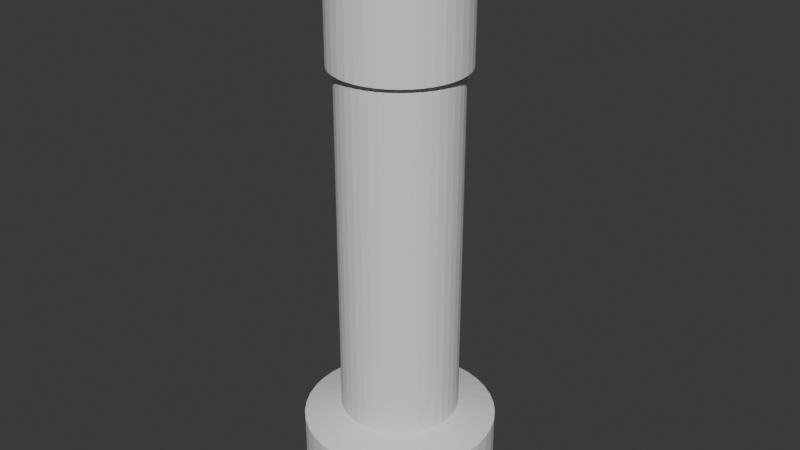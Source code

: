 # Source: hatstand.blend  (saved by Blender 4.3.34; exported with 4.5.12 LTS)
import bpy
from mathutils import Matrix  # noqa: F401  (used for matrix-valued properties, if any)

bpy.ops.wm.read_factory_settings(use_empty=True)
scene = bpy.context.scene
scene.name = 'Scene'

# ---- collections
col_collection = bpy.data.collections.new('Collection'); scene.collection.children.link(col_collection)

# ---- world
world_world = bpy.data.worlds.new('World'); scene.world = world_world
world_world.use_nodes = True; world_world.node_tree.nodes.clear()
_N = world_world.node_tree.nodes; _L = world_world.node_tree.links
n0 = _N.new('ShaderNodeOutputWorld'); n0.name = 'World Output'; n0.location = (300, 300)
n1 = _N.new('ShaderNodeBackground'); n1.name = 'Background'; n1.location = (10, 300)
n1.inputs[0].default_value = (0.05088, 0.05088, 0.05088, 1.0)
_L.new(n1.outputs[0], n0.inputs[0])
n0.is_active_output = True
world_world.color = (0.05088, 0.05088, 0.05088)
world_world.sun_shadow_jitter_overblur = 0.0

# ---- meshes
me_cylinder_003 = bpy.data.meshes.new('Cylinder.003')
me_cylinder_003.from_pydata([(0.0, 1.0, -1.0), (0.0, 0.9006, 1.0), (0.1526, 0.9883, -1.0), (0.1375, 0.8901, 1.0), (0.3017, 0.9534, -1.0), (0.2717, 0.8586, 1.0), (0.4437, 0.8962, -1.0), (0.3996, 0.8071, 1.0), (0.5753, 0.8179, -1.0), (0.5181, 0.7366, 1.0), (0.6934, 0.7205, -1.0), (0.6245, 0.6489, 1.0), (0.7953, 0.6062, -1.0), (0.7162, 0.546, 1.0), (0.8785, 0.4777, -1.0), (0.7912, 0.4302, 1.0), (0.9411, 0.338, -1.0), (0.8476, 0.3044, 1.0), (0.9817, 0.1904, -1.0), (0.8841, 0.1715, 1.0), (0.9993, 0.0383, -1.0), (0.8999, 0.0345, 1.0), (0.9934, -0.1147, -1.0), (0.8947, -0.1033, 1.0), (0.9643, -0.265, -1.0), (0.8684, -0.2386, 1.0), (0.9125, -0.4091, -1.0), (0.8218, -0.3684, 1.0), (0.8394, -0.5436, -1.0), (0.7559, -0.4895, 1.0), (0.7466, -0.6653, -1.0), (0.6723, -0.5992, 1.0), (0.6362, -0.7715, -1.0), (0.573, -0.6948, 1.0), (0.511, -0.8596, -1.0), (0.4602, -0.7741, 1.0), (0.3738, -0.9275, -1.0), (0.3367, -0.8353, 1.0), (0.2279, -0.9737, -1.0), (0.2052, -0.8769, 1.0), (0.07655, -0.9971, -1.0), (0.06894, -0.898, 1.0), (-0.07655, -0.9971, -1.0), (-0.06894, -0.898, 1.0), (-0.2279, -0.9737, -1.0), (-0.2052, -0.8769, 1.0), (-0.3738, -0.9275, -1.0), (-0.3367, -0.8353, 1.0), (-0.511, -0.8596, -1.0), (-0.4602, -0.7741, 1.0), (-0.6362, -0.7715, -1.0), (-0.573, -0.6948, 1.0), (-0.7466, -0.6653, -1.0), (-0.6723, -0.5992, 1.0), (-0.8394, -0.5436, -1.0), (-0.7559, -0.4895, 1.0), (-0.9125, -0.4091, -1.0), (-0.8218, -0.3684, 1.0), (-0.9643, -0.265, -1.0), (-0.8684, -0.2386, 1.0), (-0.9934, -0.1147, -1.0), (-0.8947, -0.1033, 1.0), (-0.9993, 0.0383, -1.0), (-0.8999, 0.0345, 1.0), (-0.9817, 0.1904, -1.0), (-0.8841, 0.1715, 1.0), (-0.9411, 0.338, -1.0), (-0.8476, 0.3044, 1.0), (-0.8785, 0.4777, -1.0), (-0.7912, 0.4302, 1.0), (-0.7953, 0.6062, -1.0), (-0.7162, 0.546, 1.0), (-0.6934, 0.7205, -1.0), (-0.6245, 0.6489, 1.0), (-0.5753, 0.8179, -1.0), (-0.5181, 0.7366, 1.0), (-0.4437, 0.8962, -1.0), (-0.3996, 0.8071, 1.0), (-0.3017, 0.9534, -1.0), (-0.2717, 0.8586, 1.0), (-0.1526, 0.9883, -1.0), (-0.1375, 0.8901, 1.0), (0.1526, 0.9883, 1.0), (0.0, 1.0, 1.0), (0.3017, 0.9534, 1.0), (0.4437, 0.8962, 1.0), (0.5753, 0.8179, 1.0), (0.6934, 0.7205, 1.0), (0.7953, 0.6062, 1.0), (0.8785, 0.4777, 1.0), (0.9411, 0.338, 1.0), (0.9817, 0.1904, 1.0), (0.9993, 0.0383, 1.0), (0.9934, -0.1147, 1.0), (0.9643, -0.265, 1.0), (0.9125, -0.4091, 1.0), (0.8394, -0.5436, 1.0), (0.7466, -0.6653, 1.0), (0.6362, -0.7715, 1.0), (0.511, -0.8596, 1.0), (0.3738, -0.9275, 1.0), (0.2279, -0.9737, 1.0), (0.07655, -0.9971, 1.0), (-0.07655, -0.9971, 1.0), (-0.2279, -0.9737, 1.0), (-0.3738, -0.9275, 1.0), (-0.511, -0.8596, 1.0), (-0.6362, -0.7715, 1.0), (-0.7466, -0.6653, 1.0), (-0.8394, -0.5436, 1.0), (-0.9125, -0.4091, 1.0), (-0.9643, -0.265, 1.0), (-0.9934, -0.1147, 1.0), (-0.9993, 0.0383, 1.0), (-0.9817, 0.1904, 1.0), (-0.9411, 0.338, 1.0), (-0.8785, 0.4777, 1.0), (-0.7953, 0.6062, 1.0), (-0.6934, 0.7205, 1.0), (-0.5753, 0.8179, 1.0), (-0.4437, 0.8962, 1.0), (-0.3017, 0.9534, 1.0), (-0.1526, 0.9883, 1.0), (0.1375, 0.8901, -6.384), (-1.015e-07, 0.9006, -6.384), (0.2717, 0.8586, -6.384), (0.3996, 0.8071, -6.384), (0.5181, 0.7366, -6.384), (0.6245, 0.6489, -6.384), (0.7162, 0.546, -6.384), (0.7912, 0.4302, -6.384), (0.8476, 0.3044, -6.384), (0.8841, 0.1715, -6.384), (0.8999, 0.0345, -6.384), (0.8947, -0.1033, -6.384), (0.8684, -0.2386, -6.384), (0.8218, -0.3684, -6.384), (0.7559, -0.4895, -6.384), (0.6723, -0.5992, -6.384), (0.573, -0.6948, -6.384), (0.4602, -0.7741, -6.384), (0.3367, -0.8353, -6.384), (0.2052, -0.8769, -6.384), (0.06894, -0.898, -6.384), (-0.06894, -0.898, -6.384), (-0.2052, -0.8769, -6.384), (-0.3367, -0.8353, -6.384), (-0.4602, -0.7741, -6.384), (-0.573, -0.6948, -6.384), (-0.6723, -0.5992, -6.384), (-0.7559, -0.4895, -6.384), (-0.8218, -0.3684, -6.384), (-0.8684, -0.2386, -6.384), (-0.8947, -0.1033, -6.384), (-0.8999, 0.0345, -6.384), (-0.8841, 0.1715, -6.384), (-0.8476, 0.3044, -6.384), (-0.7912, 0.4302, -6.384), (-0.7162, 0.546, -6.384), (-0.6245, 0.6489, -6.384), (-0.5181, 0.7366, -6.384), (-0.3996, 0.8071, -6.384), (-0.2717, 0.8586, -6.384), (-0.1375, 0.8901, -6.384), (0.2244, 1.453, -6.586), (-1.1e-07, 1.47, -6.586), (0.4435, 1.401, -6.586), (0.6522, 1.317, -6.586), (0.8456, 1.202, -6.586), (1.019, 1.059, -6.586), (1.169, 0.8911, -6.586), (1.291, 0.7022, -6.586), (1.383, 0.4968, -6.586), (1.443, 0.2799, -6.586), (1.469, 0.0563, -6.586), (1.46, -0.1686, -6.586), (1.417, -0.3895, -6.586), (1.341, -0.6013, -6.586), (1.234, -0.799, -6.586), (1.097, -0.9779, -6.586), (0.9352, -1.134, -6.586), (0.7511, -1.263, -6.586), (0.5495, -1.363, -6.586), (0.3349, -1.431, -6.586), (0.1125, -1.466, -6.586), (-0.1125, -1.466, -6.586), (-0.3349, -1.431, -6.586), (-0.5495, -1.363, -6.586), (-0.7511, -1.263, -6.586), (-0.9352, -1.134, -6.586), (-1.097, -0.9779, -6.586), (-1.234, -0.799, -6.586), (-1.341, -0.6013, -6.586), (-1.417, -0.3895, -6.586), (-1.46, -0.1686, -6.586), (-1.469, 0.0563, -6.586), (-1.443, 0.2799, -6.586), (-1.383, 0.4968, -6.586), (-1.291, 0.7022, -6.586), (-1.169, 0.8911, -6.586), (-1.019, 1.059, -6.586), (-0.8456, 1.202, -6.586), (-0.6522, 1.317, -6.586), (-0.4435, 1.401, -6.586), (-0.2244, 1.453, -6.586), (0.2244, 1.453, -7.801), (-1.529e-07, 1.47, -7.801), (0.4435, 1.401, -7.801), (0.6522, 1.317, -7.801), (0.8456, 1.202, -7.801), (1.019, 1.059, -7.801), (1.169, 0.8911, -7.801), (1.291, 0.7022, -7.801), (1.383, 0.4968, -7.801), (1.443, 0.2799, -7.801), (1.469, 0.0563, -7.801), (1.46, -0.1686, -7.801), (1.417, -0.3895, -7.801), (1.341, -0.6013, -7.801), (1.234, -0.799, -7.801), (1.097, -0.9779, -7.801), (0.9352, -1.134, -7.801), (0.7511, -1.263, -7.801), (0.5495, -1.363, -7.801), (0.3349, -1.431, -7.801), (0.1125, -1.466, -7.801), (-0.1125, -1.466, -7.801), (-0.3349, -1.431, -7.801), (-0.5495, -1.363, -7.801), (-0.7511, -1.263, -7.801), (-0.9352, -1.134, -7.801), (-1.097, -0.9779, -7.801), (-1.234, -0.799, -7.801), (-1.341, -0.6013, -7.801), (-1.417, -0.3895, -7.801), (-1.46, -0.1686, -7.801), (-1.469, 0.0563, -7.801), (-1.443, 0.2799, -7.801), (-1.383, 0.4968, -7.801), (-1.291, 0.7022, -7.801), (-1.169, 0.8911, -7.801), (-1.019, 1.059, -7.801), (-0.8456, 1.202, -7.801), (-0.6522, 1.317, -7.801), (-0.4435, 1.401, -7.801), (-0.2244, 1.453, -7.801)], [], [(0, 83, 82, 2), (2, 82, 84, 4), (4, 84, 85, 6), (6, 85, 86, 8), (8, 86, 87, 10), (10, 87, 88, 12), (12, 88, 89, 14), (14, 89, 90, 16), (16, 90, 91, 18), (18, 91, 92, 20), (20, 92, 93, 22), (22, 93, 94, 24), (24, 94, 95, 26), (26, 95, 96, 28), (28, 96, 97, 30), (30, 97, 98, 32), (32, 98, 99, 34), (34, 99, 100, 36), (36, 100, 101, 38), (38, 101, 102, 40), (40, 102, 103, 42), (42, 103, 104, 44), (44, 104, 105, 46), (46, 105, 106, 48), (48, 106, 107, 50), (50, 107, 108, 52), (52, 108, 109, 54), (54, 109, 110, 56), (56, 110, 111, 58), (58, 111, 112, 60), (60, 112, 113, 62), (62, 113, 114, 64), (64, 114, 115, 66), (66, 115, 116, 68), (68, 116, 117, 70), (70, 117, 118, 72), (72, 118, 119, 74), (74, 119, 120, 76), (76, 120, 121, 78), (11, 9, 127, 128), (78, 121, 122, 80), (80, 122, 83, 0), (0, 2, 4, 6, 8, 10, 12, 14, 16, 18, 20, 22, 24, 26, 28, 30, 32, 34, 36, 38, 40, 42, 44, 46, 48, 50, 52, 54, 56, 58, 60, 62, 64, 66, 68, 70, 72, 74, 76, 78, 80), (1, 3, 82, 83), (3, 5, 84, 82), (5, 7, 85, 84), (7, 9, 86, 85), (9, 11, 87, 86), (11, 13, 88, 87), (13, 15, 89, 88), (15, 17, 90, 89), (17, 19, 91, 90), (19, 21, 92, 91), (21, 23, 93, 92), (23, 25, 94, 93), (25, 27, 95, 94), (27, 29, 96, 95), (29, 31, 97, 96), (31, 33, 98, 97), (33, 35, 99, 98), (35, 37, 100, 99), (37, 39, 101, 100), (39, 41, 102, 101), (41, 43, 103, 102), (43, 45, 104, 103), (45, 47, 105, 104), (47, 49, 106, 105), (49, 51, 107, 106), (51, 53, 108, 107), (53, 55, 109, 108), (55, 57, 110, 109), (57, 59, 111, 110), (59, 61, 112, 111), (61, 63, 113, 112), (63, 65, 114, 113), (65, 67, 115, 114), (67, 69, 116, 115), (69, 71, 117, 116), (71, 73, 118, 117), (73, 75, 119, 118), (75, 77, 120, 119), (77, 79, 121, 120), (79, 81, 122, 121), (81, 1, 83, 122), (160, 159, 200, 201), (65, 63, 154, 155), (39, 37, 141, 142), (13, 11, 128, 129), (67, 65, 155, 156), (41, 39, 142, 143), (15, 13, 129, 130), (69, 67, 156, 157), (43, 41, 143, 144), (17, 15, 130, 131), (71, 69, 157, 158), (45, 43, 144, 145), (19, 17, 131, 132), (73, 71, 158, 159), (47, 45, 145, 146), (21, 19, 132, 133), (75, 73, 159, 160), (49, 47, 146, 147), (23, 21, 133, 134), (77, 75, 160, 161), (51, 49, 147, 148), (25, 23, 134, 135), (79, 77, 161, 162), (53, 51, 148, 149), (27, 25, 135, 136), (81, 79, 162, 163), (55, 53, 149, 150), (29, 27, 136, 137), (1, 81, 163, 124), (3, 1, 124, 123), (57, 55, 150, 151), (31, 29, 137, 138), (5, 3, 123, 125), (59, 57, 151, 152), (33, 31, 138, 139), (7, 5, 125, 126), (61, 59, 152, 153), (35, 33, 139, 140), (9, 7, 126, 127), (63, 61, 153, 154), (37, 35, 140, 141), (186, 185, 226, 227), (147, 146, 187, 188), (134, 133, 174, 175), (161, 160, 201, 202), (148, 147, 188, 189), (135, 134, 175, 176), (162, 161, 202, 203), (149, 148, 189, 190), (136, 135, 176, 177), (163, 162, 203, 204), (150, 149, 190, 191), (137, 136, 177, 178), (124, 163, 204, 165), (123, 124, 165, 164), (151, 150, 191, 192), (138, 137, 178, 179), (125, 123, 164, 166), (152, 151, 192, 193), (139, 138, 179, 180), (126, 125, 166, 167), (153, 152, 193, 194), (140, 139, 180, 181), (127, 126, 167, 168), (154, 153, 194, 195), (141, 140, 181, 182), (128, 127, 168, 169), (155, 154, 195, 196), (142, 141, 182, 183), (129, 128, 169, 170), (156, 155, 196, 197), (143, 142, 183, 184), (130, 129, 170, 171), (157, 156, 197, 198), (144, 143, 184, 185), (131, 130, 171, 172), (158, 157, 198, 199), (145, 144, 185, 186), (132, 131, 172, 173), (159, 158, 199, 200), (146, 145, 186, 187), (133, 132, 173, 174), (205, 206, 245, 244, 243, 242, 241, 240, 239, 238, 237, 236, 235, 234, 233, 232, 231, 230, 229, 228, 227, 226, 225, 224, 223, 222, 221, 220, 219, 218, 217, 216, 215, 214, 213, 212, 211, 210, 209, 208, 207), (173, 172, 213, 214), (200, 199, 240, 241), (187, 186, 227, 228), (174, 173, 214, 215), (201, 200, 241, 242), (188, 187, 228, 229), (175, 174, 215, 216), (202, 201, 242, 243), (189, 188, 229, 230), (176, 175, 216, 217), (203, 202, 243, 244), (190, 189, 230, 231), (177, 176, 217, 218), (204, 203, 244, 245), (191, 190, 231, 232), (178, 177, 218, 219), (165, 204, 245, 206), (164, 165, 206, 205), (192, 191, 232, 233), (179, 178, 219, 220), (166, 164, 205, 207), (193, 192, 233, 234), (180, 179, 220, 221), (167, 166, 207, 208), (194, 193, 234, 235), (181, 180, 221, 222), (168, 167, 208, 209), (195, 194, 235, 236), (182, 181, 222, 223), (169, 168, 209, 210), (196, 195, 236, 237), (183, 182, 223, 224), (170, 169, 210, 211), (197, 196, 237, 238), (184, 183, 224, 225), (171, 170, 211, 212), (198, 197, 238, 239), (185, 184, 225, 226), (172, 171, 212, 213), (199, 198, 239, 240)])
_uv = me_cylinder_003.uv_layers.new(name='UVMap')
_uv.uv.foreach_set('vector', [1.0, 0.5, 1.0, 1.0, 0.9756, 1.0, 0.9756, 0.5, 0.9756, 0.5, 0.9756, 1.0, 0.9512, 1.0, 0.9512, 0.5, 0.9512, 0.5, 0.9512, 1.0, 0.9268, 1.0, 0.9268, 0.5, 0.9268, 0.5, 0.9268, 1.0, 0.9024, 1.0, 0.9024, 0.5, 0.9024, 0.5, 0.9024, 1.0, 0.878, 1.0, 0.878, 0.5, 0.878, 0.5, 0.878, 1.0, 0.8537, 1.0, 0.8537, 0.5, 0.8537, 0.5, 0.8537, 1.0, 0.8293, 1.0, 0.8293, 0.5, 0.8293, 0.5, 0.8293, 1.0, 0.8049, 1.0, 0.8049, 0.5, 0.8049, 0.5, 0.8049, 1.0, 0.7805, 1.0, 0.7805, 0.5, 0.7805, 0.5, 0.7805, 1.0, 0.7561, 1.0, 0.7561, 0.5, 0.7561, 0.5, 0.7561, 1.0, 0.7317, 1.0, 0.7317, 0.5, 0.7317, 0.5, 0.7317, 1.0, 0.7073, 1.0, 0.7073, 0.5, 0.7073, 0.5, 0.7073, 1.0, 0.6829, 1.0, 0.6829, 0.5, 0.6829, 0.5, 0.6829, 1.0, 0.6585, 1.0, 0.6585, 0.5, 0.6585, 0.5, 0.6585, 1.0, 0.6341, 1.0, 0.6341, 0.5, 0.6341, 0.5, 0.6341, 1.0, 0.6098, 1.0, 0.6098, 0.5, 0.6098, 0.5, 0.6098, 1.0, 0.5854, 1.0, 0.5854, 0.5, 0.5854, 0.5, 0.5854, 1.0, 0.561, 1.0, 0.561, 0.5, 0.561, 0.5, 0.561, 1.0, 0.5366, 1.0, 0.5366, 0.5, 0.5366, 0.5, 0.5366, 1.0, 0.5122, 1.0, 0.5122, 0.5, 0.5122, 0.5, 0.5122, 1.0, 0.4878, 1.0, 0.4878, 0.5, 0.4878, 0.5, 0.4878, 1.0, 0.4634, 1.0, 0.4634, 0.5, 0.4634, 0.5, 0.4634, 1.0, 0.439, 1.0, 0.439, 0.5, 0.439, 0.5, 0.439, 1.0, 0.4146, 1.0, 0.4146, 0.5, 0.4146, 0.5, 0.4146, 1.0, 0.3902, 1.0, 0.3902, 0.5, 0.3902, 0.5, 0.3902, 1.0, 0.3659, 1.0, 0.3659, 0.5, 0.3659, 0.5, 0.3659, 1.0, 0.3415, 1.0, 0.3415, 0.5, 0.3415, 0.5, 0.3415, 1.0, 0.3171, 1.0, 0.3171, 0.5, 0.3171, 0.5, 0.3171, 1.0, 0.2927, 1.0, 0.2927, 0.5, 0.2927, 0.5, 0.2927, 1.0, 0.2683, 1.0, 0.2683, 0.5, 0.2683, 0.5, 0.2683, 1.0, 0.2439, 1.0, 0.2439, 0.5, 0.2439, 0.5, 0.2439, 1.0, 0.2195, 1.0, 0.2195, 0.5, 0.2195, 0.5, 0.2195, 1.0, 0.1951, 1.0, 0.1951, 0.5, 0.1951, 0.5, 0.1951, 1.0, 0.1707, 1.0, 0.1707, 0.5, 0.1707, 0.5, 0.1707, 1.0, 0.1463, 1.0, 0.1463, 0.5, 0.1463, 0.5, 0.1463, 1.0, 0.122, 1.0, 0.122, 0.5, 0.122, 0.5, 0.122, 1.0, 0.09756, 1.0, 0.09756, 0.5, 0.09756, 0.5, 0.09756, 1.0, 0.07317, 1.0, 0.07317, 0.5, 0.07317, 0.5, 0.07317, 1.0, 0.04878, 1.0, 0.04878, 0.5, 0.3999, 0.4057, 0.3744, 0.4268, 0.3744, 0.4268, 0.3999, 0.4057, 0.04878, 0.5, 0.04878, 1.0, 0.02439, 1.0, 0.02439, 0.5, 0.02439, 0.5, 0.02439, 1.0, 3.725e-07, 1.0, 3.725e-07, 0.5, 0.75, 0.49, 0.7866, 0.4872, 0.8224, 0.4788, 0.8565, 0.4651, 0.8881, 0.4463, 0.9164, 0.4229, 0.9409, 0.3955, 0.9608, 0.3647, 0.9759, 0.3311, 0.9856, 0.2957, 0.9898, 0.2592, 0.9884, 0.2225, 0.9814, 0.1864, 0.969, 0.1518, 0.9514, 0.1195, 0.9292, 0.09032, 0.9027, 0.06484, 0.8726, 0.0437, 0.8397, 0.0274, 0.8047, 0.01631, 0.7684, 0.0107, 0.7316, 0.0107, 0.6953, 0.01631, 0.6603, 0.0274, 0.6274, 0.0437, 0.5973, 0.06484, 0.5708, 0.09032, 0.5486, 0.1195, 0.531, 0.1518, 0.5186, 0.1864, 0.5116, 0.2225, 0.5102, 0.2592, 0.5144, 0.2957, 0.5241, 0.3311, 0.5392, 0.3647, 0.5591, 0.3955, 0.5836, 0.4229, 0.6119, 0.4463, 0.6435, 0.4651, 0.6776, 0.4788, 0.7134, 0.4872, 0.25, 0.4661, 0.283, 0.4636, 0.2866, 0.4872, 0.25, 0.49, 0.283, 0.4636, 0.3152, 0.4561, 0.3224, 0.4788, 0.2866, 0.4872, 0.3152, 0.4561, 0.3459, 0.4437, 0.3565, 0.4651, 0.3224, 0.4788, 0.3459, 0.4437, 0.3744, 0.4268, 0.3881, 0.4463, 0.3565, 0.4651, 0.3744, 0.4268, 0.3999, 0.4057, 0.4164, 0.4229, 0.3881, 0.4463, 0.3999, 0.4057, 0.4219, 0.381, 0.4409, 0.3955, 0.4164, 0.4229, 0.4219, 0.381, 0.4399, 0.3533, 0.4608, 0.3647, 0.4409, 0.3955, 0.4399, 0.3533, 0.4534, 0.3231, 0.4759, 0.3311, 0.4608, 0.3647, 0.4534, 0.3231, 0.4622, 0.2912, 0.4856, 0.2957, 0.4759, 0.3311, 0.4622, 0.2912, 0.466, 0.2583, 0.4898, 0.2592, 0.4856, 0.2957, 0.466, 0.2583, 0.4647, 0.2252, 0.4884, 0.2225, 0.4898, 0.2592, 0.4647, 0.2252, 0.4584, 0.1927, 0.4814, 0.1864, 0.4884, 0.2225, 0.4584, 0.1927, 0.4472, 0.1616, 0.469, 0.1518, 0.4814, 0.1864, 0.4472, 0.1616, 0.4314, 0.1325, 0.4514, 0.1195, 0.469, 0.1518, 0.4314, 0.1325, 0.4114, 0.1062, 0.4292, 0.09032, 0.4514, 0.1195, 0.4114, 0.1062, 0.3875, 0.08325, 0.4027, 0.06484, 0.4292, 0.09032, 0.3875, 0.08325, 0.3605, 0.06421, 0.3726, 0.0437, 0.4027, 0.06484, 0.3605, 0.06421, 0.3308, 0.04952, 0.3397, 0.0274, 0.3726, 0.0437, 0.3308, 0.04952, 0.2992, 0.03954, 0.3047, 0.01631, 0.3397, 0.0274, 0.2992, 0.03954, 0.2665, 0.03449, 0.2684, 0.0107, 0.3047, 0.01631, 0.2665, 0.03449, 0.2335, 0.03449, 0.2316, 0.0107, 0.2684, 0.0107, 0.2335, 0.03449, 0.2008, 0.03954, 0.1953, 0.01631, 0.2316, 0.0107, 0.2008, 0.03954, 0.1692, 0.04952, 0.1603, 0.0274, 0.1953, 0.01631, 0.1692, 0.04952, 0.1395, 0.06421, 0.1274, 0.0437, 0.1603, 0.0274, 0.1395, 0.06421, 0.1125, 0.08325, 0.0973, 0.06484, 0.1274, 0.0437, 0.1125, 0.08325, 0.08864, 0.1062, 0.07083, 0.09032, 0.0973, 0.06484, 0.08864, 0.1062, 0.06858, 0.1325, 0.04855, 0.1195, 0.07083, 0.09032, 0.06858, 0.1325, 0.05277, 0.1616, 0.031, 0.1518, 0.04855, 0.1195, 0.05277, 0.1616, 0.04158, 0.1927, 0.01858, 0.1864, 0.031, 0.1518, 0.04158, 0.1927, 0.03528, 0.2252, 0.01158, 0.2225, 0.01858, 0.1864, 0.03528, 0.2252, 0.03401, 0.2583, 0.01018, 0.2592, 0.01158, 0.2225, 0.03401, 0.2583, 0.03781, 0.2912, 0.01439, 0.2957, 0.01018, 0.2592, 0.03781, 0.2912, 0.04658, 0.3231, 0.02413, 0.3311, 0.01439, 0.2957, 0.04658, 0.3231, 0.06011, 0.3533, 0.03916, 0.3647, 0.02413, 0.3311, 0.06011, 0.3533, 0.0781, 0.381, 0.05913, 0.3955, 0.03916, 0.3647, 0.0781, 0.381, 0.1001, 0.4057, 0.08358, 0.4229, 0.05913, 0.3955, 0.1001, 0.4057, 0.1256, 0.4268, 0.1119, 0.4463, 0.08358, 0.4229, 0.1256, 0.4268, 0.1541, 0.4437, 0.1435, 0.4651, 0.1119, 0.4463, 0.1541, 0.4437, 0.1848, 0.4561, 0.1776, 0.4788, 0.1435, 0.4651, 0.1848, 0.4561, 0.217, 0.4636, 0.2134, 0.4872, 0.1776, 0.4788, 0.217, 0.4636, 0.25, 0.4661, 0.25, 0.49, 0.2134, 0.4872, 0.1256, 0.4268, 0.1001, 0.4057, 0.1001, 0.4057, 0.1256, 0.4268, 0.03781, 0.2912, 0.03401, 0.2583, 0.03401, 0.2583, 0.03781, 0.2912, 0.2992, 0.03954, 0.3308, 0.04952, 0.3308, 0.04952, 0.2992, 0.03954, 0.4219, 0.381, 0.3999, 0.4057, 0.3999, 0.4057, 0.4219, 0.381, 0.04658, 0.3231, 0.03781, 0.2912, 0.03781, 0.2912, 0.04658, 0.3231, 0.2665, 0.03449, 0.2992, 0.03954, 0.2992, 0.03954, 0.2665, 0.03449, 0.4399, 0.3533, 0.4219, 0.381, 0.4219, 0.381, 0.4399, 0.3533, 0.06011, 0.3533, 0.04658, 0.3231, 0.04658, 0.3231, 0.06011, 0.3533, 0.2335, 0.03449, 0.2665, 0.03449, 0.2665, 0.03449, 0.2335, 0.03449, 0.4534, 0.3231, 0.4399, 0.3533, 0.4399, 0.3533, 0.4534, 0.3231, 0.0781, 0.381, 0.06011, 0.3533, 0.06011, 0.3533, 0.0781, 0.381, 0.2008, 0.03954, 0.2335, 0.03449, 0.2335, 0.03449, 0.2008, 0.03954, 0.4622, 0.2912, 0.4534, 0.3231, 0.4534, 0.3231, 0.4622, 0.2912, 0.1001, 0.4057, 0.0781, 0.381, 0.0781, 0.381, 0.1001, 0.4057, 0.1692, 0.04952, 0.2008, 0.03954, 0.2008, 0.03954, 0.1692, 0.04952, 0.466, 0.2583, 0.4622, 0.2912, 0.4622, 0.2912, 0.466, 0.2583, 0.1256, 0.4268, 0.1001, 0.4057, 0.1001, 0.4057, 0.1256, 0.4268, 0.1395, 0.06421, 0.1692, 0.04952, 0.1692, 0.04952, 0.1395, 0.06421, 0.4647, 0.2252, 0.466, 0.2583, 0.466, 0.2583, 0.4647, 0.2252, 0.1541, 0.4437, 0.1256, 0.4268, 0.1256, 0.4268, 0.1541, 0.4437, 0.1125, 0.08325, 0.1395, 0.06421, 0.1395, 0.06421, 0.1125, 0.08325, 0.4584, 0.1927, 0.4647, 0.2252, 0.4647, 0.2252, 0.4584, 0.1927, 0.1848, 0.4561, 0.1541, 0.4437, 0.1541, 0.4437, 0.1848, 0.4561, 0.08864, 0.1062, 0.1125, 0.08325, 0.1125, 0.08325, 0.08864, 0.1062, 0.4472, 0.1616, 0.4584, 0.1927, 0.4584, 0.1927, 0.4472, 0.1616, 0.217, 0.4636, 0.1848, 0.4561, 0.1848, 0.4561, 0.217, 0.4636, 0.06858, 0.1325, 0.08864, 0.1062, 0.08864, 0.1062, 0.06858, 0.1325, 0.4314, 0.1325, 0.4472, 0.1616, 0.4472, 0.1616, 0.4314, 0.1325, 0.25, 0.4661, 0.217, 0.4636, 0.217, 0.4636, 0.25, 0.4661, 0.283, 0.4636, 0.25, 0.4661, 0.25, 0.4661, 0.283, 0.4636, 0.05277, 0.1616, 0.06858, 0.1325, 0.06858, 0.1325, 0.05277, 0.1616, 0.4114, 0.1062, 0.4314, 0.1325, 0.4314, 0.1325, 0.4114, 0.1062, 0.3152, 0.4561, 0.283, 0.4636, 0.283, 0.4636, 0.3152, 0.4561, 0.04158, 0.1927, 0.05277, 0.1616, 0.05277, 0.1616, 0.04158, 0.1927, 0.3875, 0.08325, 0.4114, 0.1062, 0.4114, 0.1062, 0.3875, 0.08325, 0.3459, 0.4437, 0.3152, 0.4561, 0.3152, 0.4561, 0.3459, 0.4437, 0.03528, 0.2252, 0.04158, 0.1927, 0.04158, 0.1927, 0.03528, 0.2252, 0.3605, 0.06421, 0.3875, 0.08325, 0.3875, 0.08325, 0.3605, 0.06421, 0.3744, 0.4268, 0.3459, 0.4437, 0.3459, 0.4437, 0.3744, 0.4268, 0.03401, 0.2583, 0.03528, 0.2252, 0.03528, 0.2252, 0.03401, 0.2583, 0.3308, 0.04952, 0.3605, 0.06421, 0.3605, 0.06421, 0.3308, 0.04952, 0.2008, 0.03954, 0.2335, 0.03449, 0.2335, 0.03449, 0.2008, 0.03954, 0.1395, 0.06421, 0.1692, 0.04952, 0.1692, 0.04952, 0.1395, 0.06421, 0.4647, 0.2252, 0.466, 0.2583, 0.466, 0.2583, 0.4647, 0.2252, 0.1541, 0.4437, 0.1256, 0.4268, 0.1256, 0.4268, 0.1541, 0.4437, 0.1125, 0.08325, 0.1395, 0.06421, 0.1395, 0.06421, 0.1125, 0.08325, 0.4584, 0.1927, 0.4647, 0.2252, 0.4647, 0.2252, 0.4584, 0.1927, 0.1848, 0.4561, 0.1541, 0.4437, 0.1541, 0.4437, 0.1848, 0.4561, 0.08864, 0.1062, 0.1125, 0.08325, 0.1125, 0.08325, 0.08864, 0.1062, 0.4472, 0.1616, 0.4584, 0.1927, 0.4584, 0.1927, 0.4472, 0.1616, 0.217, 0.4636, 0.1848, 0.4561, 0.1848, 0.4561, 0.217, 0.4636, 0.06858, 0.1325, 0.08864, 0.1062, 0.08864, 0.1062, 0.06858, 0.1325, 0.4314, 0.1325, 0.4472, 0.1616, 0.4472, 0.1616, 0.4314, 0.1325, 0.25, 0.4661, 0.217, 0.4636, 0.217, 0.4636, 0.25, 0.4661, 0.283, 0.4636, 0.25, 0.4661, 0.25, 0.4661, 0.283, 0.4636, 0.05277, 0.1616, 0.06858, 0.1325, 0.06858, 0.1325, 0.05277, 0.1616, 0.4114, 0.1062, 0.4314, 0.1325, 0.4314, 0.1325, 0.4114, 0.1062, 0.3152, 0.4561, 0.283, 0.4636, 0.283, 0.4636, 0.3152, 0.4561, 0.04158, 0.1927, 0.05277, 0.1616, 0.05277, 0.1616, 0.04158, 0.1927, 0.3875, 0.08325, 0.4114, 0.1062, 0.4114, 0.1062, 0.3875, 0.08325, 0.3459, 0.4437, 0.3152, 0.4561, 0.3152, 0.4561, 0.3459, 0.4437, 0.03528, 0.2252, 0.04158, 0.1927, 0.04158, 0.1927, 0.03528, 0.2252, 0.3605, 0.06421, 0.3875, 0.08325, 0.3875, 0.08325, 0.3605, 0.06421, 0.3744, 0.4268, 0.3459, 0.4437, 0.3459, 0.4437, 0.3744, 0.4268, 0.03401, 0.2583, 0.03528, 0.2252, 0.03528, 0.2252, 0.03401, 0.2583, 0.3308, 0.04952, 0.3605, 0.06421, 0.3605, 0.06421, 0.3308, 0.04952, 0.3999, 0.4057, 0.3744, 0.4268, 0.3744, 0.4268, 0.3999, 0.4057, 0.03781, 0.2912, 0.03401, 0.2583, 0.03401, 0.2583, 0.03781, 0.2912, 0.2992, 0.03954, 0.3308, 0.04952, 0.3308, 0.04952, 0.2992, 0.03954, 0.4219, 0.381, 0.3999, 0.4057, 0.3999, 0.4057, 0.4219, 0.381, 0.04658, 0.3231, 0.03781, 0.2912, 0.03781, 0.2912, 0.04658, 0.3231, 0.2665, 0.03449, 0.2992, 0.03954, 0.2992, 0.03954, 0.2665, 0.03449, 0.4399, 0.3533, 0.4219, 0.381, 0.4219, 0.381, 0.4399, 0.3533, 0.06011, 0.3533, 0.04658, 0.3231, 0.04658, 0.3231, 0.06011, 0.3533, 0.2335, 0.03449, 0.2665, 0.03449, 0.2665, 0.03449, 0.2335, 0.03449, 0.4534, 0.3231, 0.4399, 0.3533, 0.4399, 0.3533, 0.4534, 0.3231, 0.0781, 0.381, 0.06011, 0.3533, 0.06011, 0.3533, 0.0781, 0.381, 0.2008, 0.03954, 0.2335, 0.03449, 0.2335, 0.03449, 0.2008, 0.03954, 0.4622, 0.2912, 0.4534, 0.3231, 0.4534, 0.3231, 0.4622, 0.2912, 0.1001, 0.4057, 0.0781, 0.381, 0.0781, 0.381, 0.1001, 0.4057, 0.1692, 0.04952, 0.2008, 0.03954, 0.2008, 0.03954, 0.1692, 0.04952, 0.466, 0.2583, 0.4622, 0.2912, 0.4622, 0.2912, 0.466, 0.2583, 0.283, 0.4636, 0.25, 0.4661, 0.217, 0.4636, 0.1848, 0.4561, 0.1541, 0.4437, 0.1256, 0.4268, 0.1001, 0.4057, 0.0781, 0.381, 0.06011, 0.3533, 0.04658, 0.3231, 0.03781, 0.2912, 0.03401, 0.2583, 0.03528, 0.2252, 0.04158, 0.1927, 0.05277, 0.1616, 0.06858, 0.1325, 0.08864, 0.1062, 0.1125, 0.08325, 0.1395, 0.06421, 0.1692, 0.04952, 0.2008, 0.03954, 0.2335, 0.03449, 0.2665, 0.03449, 0.2992, 0.03954, 0.3308, 0.04952, 0.3605, 0.06421, 0.3875, 0.08325, 0.4114, 0.1062, 0.4314, 0.1325, 0.4472, 0.1616, 0.4584, 0.1927, 0.4647, 0.2252, 0.466, 0.2583, 0.4622, 0.2912, 0.4534, 0.3231, 0.4399, 0.3533, 0.4219, 0.381, 0.3999, 0.4057, 0.3744, 0.4268, 0.3459, 0.4437, 0.3152, 0.4561, 0.4622, 0.2912, 0.4534, 0.3231, 0.4534, 0.3231, 0.4622, 0.2912, 0.1001, 0.4057, 0.0781, 0.381, 0.0781, 0.381, 0.1001, 0.4057, 0.1692, 0.04952, 0.2008, 0.03954, 0.2008, 0.03954, 0.1692, 0.04952, 0.466, 0.2583, 0.4622, 0.2912, 0.4622, 0.2912, 0.466, 0.2583, 0.1256, 0.4268, 0.1001, 0.4057, 0.1001, 0.4057, 0.1256, 0.4268, 0.1395, 0.06421, 0.1692, 0.04952, 0.1692, 0.04952, 0.1395, 0.06421, 0.4647, 0.2252, 0.466, 0.2583, 0.466, 0.2583, 0.4647, 0.2252, 0.1541, 0.4437, 0.1256, 0.4268, 0.1256, 0.4268, 0.1541, 0.4437, 0.1125, 0.08325, 0.1395, 0.06421, 0.1395, 0.06421, 0.1125, 0.08325, 0.4584, 0.1927, 0.4647, 0.2252, 0.4647, 0.2252, 0.4584, 0.1927, 0.1848, 0.4561, 0.1541, 0.4437, 0.1541, 0.4437, 0.1848, 0.4561, 0.08864, 0.1062, 0.1125, 0.08325, 0.1125, 0.08325, 0.08864, 0.1062, 0.4472, 0.1616, 0.4584, 0.1927, 0.4584, 0.1927, 0.4472, 0.1616, 0.217, 0.4636, 0.1848, 0.4561, 0.1848, 0.4561, 0.217, 0.4636, 0.06858, 0.1325, 0.08864, 0.1062, 0.08864, 0.1062, 0.06858, 0.1325, 0.4314, 0.1325, 0.4472, 0.1616, 0.4472, 0.1616, 0.4314, 0.1325, 0.25, 0.4661, 0.217, 0.4636, 0.217, 0.4636, 0.25, 0.4661, 0.283, 0.4636, 0.25, 0.4661, 0.25, 0.4661, 0.283, 0.4636, 0.05277, 0.1616, 0.06858, 0.1325, 0.06858, 0.1325, 0.05277, 0.1616, 0.4114, 0.1062, 0.4314, 0.1325, 0.4314, 0.1325, 0.4114, 0.1062, 0.3152, 0.4561, 0.283, 0.4636, 0.283, 0.4636, 0.3152, 0.4561, 0.04158, 0.1927, 0.05277, 0.1616, 0.05277, 0.1616, 0.04158, 0.1927, 0.3875, 0.08325, 0.4114, 0.1062, 0.4114, 0.1062, 0.3875, 0.08325, 0.3459, 0.4437, 0.3152, 0.4561, 0.3152, 0.4561, 0.3459, 0.4437, 0.03528, 0.2252, 0.04158, 0.1927, 0.04158, 0.1927, 0.03528, 0.2252, 0.3605, 0.06421, 0.3875, 0.08325, 0.3875, 0.08325, 0.3605, 0.06421, 0.3744, 0.4268, 0.3459, 0.4437, 0.3459, 0.4437, 0.3744, 0.4268, 0.03401, 0.2583, 0.03528, 0.2252, 0.03528, 0.2252, 0.03401, 0.2583, 0.3308, 0.04952, 0.3605, 0.06421, 0.3605, 0.06421, 0.3308, 0.04952, 0.3999, 0.4057, 0.3744, 0.4268, 0.3744, 0.4268, 0.3999, 0.4057, 0.03781, 0.2912, 0.03401, 0.2583, 0.03401, 0.2583, 0.03781, 0.2912, 0.2992, 0.03954, 0.3308, 0.04952, 0.3308, 0.04952, 0.2992, 0.03954, 0.4219, 0.381, 0.3999, 0.4057, 0.3999, 0.4057, 0.4219, 0.381, 0.04658, 0.3231, 0.03781, 0.2912, 0.03781, 0.2912, 0.04658, 0.3231, 0.2665, 0.03449, 0.2992, 0.03954, 0.2992, 0.03954, 0.2665, 0.03449, 0.4399, 0.3533, 0.4219, 0.381, 0.4219, 0.381, 0.4399, 0.3533, 0.06011, 0.3533, 0.04658, 0.3231, 0.04658, 0.3231, 0.06011, 0.3533, 0.2335, 0.03449, 0.2665, 0.03449, 0.2665, 0.03449, 0.2335, 0.03449, 0.4534, 0.3231, 0.4399, 0.3533, 0.4399, 0.3533, 0.4534, 0.3231, 0.0781, 0.381, 0.06011, 0.3533, 0.06011, 0.3533, 0.0781, 0.381])
me_cylinder_003.update()

# ---- objects
ob_cylinder = bpy.data.objects.new('Cylinder', me_cylinder_003)

# ---- transforms, parenting, visibility, modifiers, constraints
ob_cylinder.location = (0.0, 0.0, 0.0)

# ---- collection membership
col_collection.objects.link(ob_cylinder)

# ---- scene / render settings (as saved in the file)
scene.frame_start = 1; scene.frame_end = 250; scene.frame_set(1)
scene.render.engine = 'BLENDER_EEVEE_NEXT'
bpy.context.view_layer.update()

# ---- added for rendering (the .blend has no active camera and no usable light): camera, sun
cam_auto = bpy.data.cameras.new('AutoCamera')
cam_auto.lens = 50.0
cam_auto.sensor_width = 36.0
cam_auto.clip_end = 1000.0
ob_auto_camera = bpy.data.objects.new('AutoCamera', cam_auto)
scene.collection.objects.link(ob_auto_camera)
ob_auto_camera.location = (9.00429, -10.803, 3.8027)
ob_auto_camera.rotation_euler = (1.09748, -7.21219e-08, 0.694738)
scene.camera = ob_auto_camera
light_auto_sun = bpy.data.lights.new('AutoSun', 'SUN')
light_auto_sun.energy = 3.0
light_auto_sun.angle = 0.0523599
ob_auto_sun = bpy.data.objects.new('AutoSun', light_auto_sun)
scene.collection.objects.link(ob_auto_sun)
ob_auto_sun.rotation_euler = (0.872665, 0.174533, 0.523599)
bpy.context.view_layer.update()
